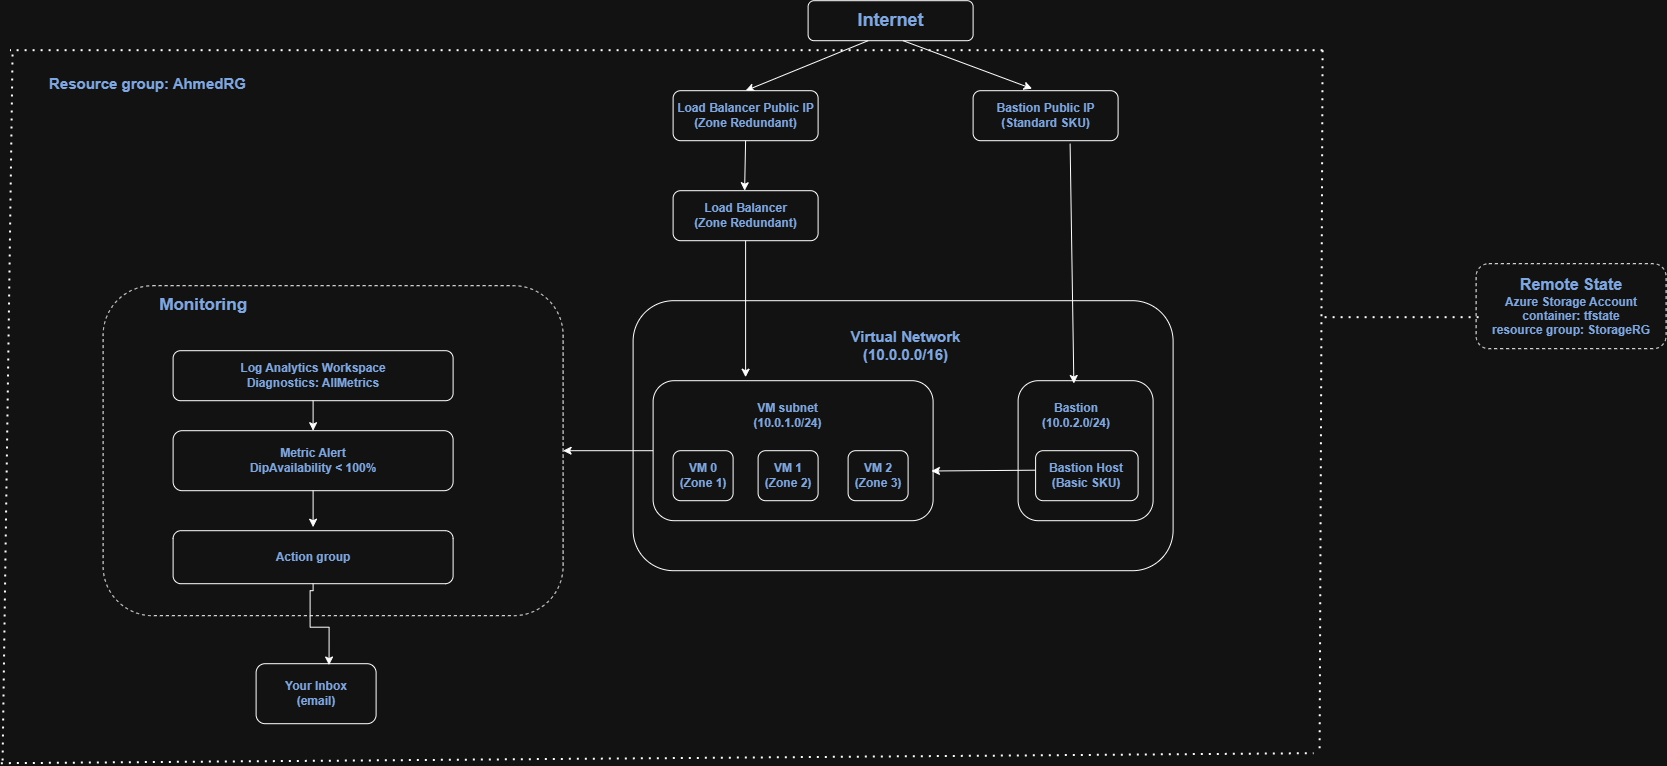

The diagram above was exported from draw.io. Its source (the exported page's mxGraphModel, read from the mxfile embedded in the PNG):
<mxGraphModel dx="2868" dy="1829" grid="0" gridSize="10" guides="1" tooltips="1" connect="1" arrows="1" fold="1" page="1" pageScale="1" pageWidth="1100" pageHeight="850" math="0" shadow="0">
  <root>
    <mxCell id="0" />
    <mxCell id="1" parent="0" />
    <mxCell id="EuH50mTHznP_7f3aQ2z9-1" parent="1" style="rounded=1;whiteSpace=wrap;html=1;labelBackgroundColor=default;align=center;fontStyle=1;fontColor=light-dark(#000000,#7EA6E0);labelBorderColor=none;" value="&lt;span style=&quot;&quot;&gt;&lt;font style=&quot;font-size: 18px;&quot;&gt;&lt;span&gt;Internet&lt;/span&gt;&lt;/font&gt;&lt;/span&gt;" vertex="1">
      <mxGeometry height="40" width="165" x="110" y="-348" as="geometry" />
    </mxCell>
    <mxCell id="EuH50mTHznP_7f3aQ2z9-2" edge="1" parent="1" style="endArrow=classic;html=1;rounded=1;entryX=0.5;entryY=0;entryDx=0;entryDy=0;labelBackgroundColor=default;fontColor=light-dark(#000000,#7EA6E0);align=center;fontStyle=1;labelBorderColor=none;" target="EuH50mTHznP_7f3aQ2z9-4" value="">
      <mxGeometry height="50" relative="1" width="50" x="0.0014" as="geometry">
        <mxPoint as="offset" />
        <mxPoint x="170" y="-308" as="sourcePoint" />
        <mxPoint x="35" y="-268" as="targetPoint" />
      </mxGeometry>
    </mxCell>
    <mxCell id="EuH50mTHznP_7f3aQ2z9-3" edge="1" parent="1" style="endArrow=classic;html=1;rounded=1;entryX=0.407;entryY=-0.04;entryDx=0;entryDy=0;entryPerimeter=0;labelBackgroundColor=default;fontColor=light-dark(#000000,#7EA6E0);align=center;fontStyle=1;labelBorderColor=none;" target="EuH50mTHznP_7f3aQ2z9-5" value="">
      <mxGeometry height="50" relative="1" width="50" as="geometry">
        <mxPoint x="205" y="-308" as="sourcePoint" />
        <mxPoint x="345" y="-268" as="targetPoint" />
      </mxGeometry>
    </mxCell>
    <mxCell id="EuH50mTHznP_7f3aQ2z9-4" parent="1" style="rounded=1;whiteSpace=wrap;html=1;labelBackgroundColor=default;align=center;fontStyle=1;fontColor=light-dark(#000000,#7EA6E0);labelBorderColor=none;" value="Load Balancer Public IP&lt;div&gt;(Zone Redundant)&lt;/div&gt;" vertex="1">
      <mxGeometry height="50" width="145" x="-25" y="-258" as="geometry" />
    </mxCell>
    <mxCell id="EuH50mTHznP_7f3aQ2z9-5" parent="1" style="rounded=1;whiteSpace=wrap;html=1;labelBackgroundColor=default;align=center;fontStyle=1;fontColor=light-dark(#000000,#7EA6E0);labelBorderColor=none;" value="Bastion Public IP&lt;div&gt;(Standard SKU)&lt;/div&gt;" vertex="1">
      <mxGeometry height="50" width="145" x="275" y="-258" as="geometry" />
    </mxCell>
    <mxCell id="EuH50mTHznP_7f3aQ2z9-6" parent="1" style="rounded=1;whiteSpace=wrap;html=1;labelBackgroundColor=default;align=center;fontStyle=1;fontColor=light-dark(#000000,#7EA6E0);labelBorderColor=none;" value="Load Balancer&lt;div&gt;(Zone Redundant)&lt;/div&gt;" vertex="1">
      <mxGeometry height="50" width="145" x="-25" y="-158" as="geometry" />
    </mxCell>
    <mxCell id="EuH50mTHznP_7f3aQ2z9-7" parent="1" style="rounded=1;whiteSpace=wrap;html=1;labelBackgroundColor=default;align=center;fontStyle=1;fontColor=light-dark(#000000,#7EA6E0);labelBorderColor=none;" value="" vertex="1">
      <mxGeometry height="270" width="540" x="-65" y="-48" as="geometry" />
    </mxCell>
    <mxCell id="EuH50mTHznP_7f3aQ2z9-8" parent="1" style="rounded=1;whiteSpace=wrap;html=1;labelBackgroundColor=default;align=center;fontStyle=1;fontColor=light-dark(#000000,#7EA6E0);labelBorderColor=none;" value="" vertex="1">
      <mxGeometry height="140" width="280" x="-45" y="32" as="geometry" />
    </mxCell>
    <mxCell id="EuH50mTHznP_7f3aQ2z9-9" parent="1" style="rounded=1;whiteSpace=wrap;html=1;labelBackgroundColor=default;align=center;fontStyle=1;fontColor=light-dark(#000000,#7EA6E0);labelBorderColor=none;" value="" vertex="1">
      <mxGeometry height="140" width="135" x="320" y="32" as="geometry" />
    </mxCell>
    <mxCell id="EuH50mTHznP_7f3aQ2z9-10" parent="1" style="text;html=1;whiteSpace=wrap;align=center;verticalAlign=middle;rounded=1;labelBackgroundColor=default;fontStyle=1;fontColor=light-dark(#000000,#7EA6E0);labelBorderColor=none;fontSize=15;" value="Virtual Network&lt;div&gt;(10.0.0.0/16)&lt;/div&gt;" vertex="1">
      <mxGeometry height="30" width="135" x="140" y="-18" as="geometry" />
    </mxCell>
    <mxCell id="EuH50mTHznP_7f3aQ2z9-11" parent="1" style="rounded=1;whiteSpace=wrap;html=1;labelBackgroundColor=default;align=center;fontStyle=1;fontColor=light-dark(#000000,#7EA6E0);labelBorderColor=none;" value="VM 0&lt;div&gt;(Zone 1)&lt;/div&gt;" vertex="1">
      <mxGeometry height="50" width="60" x="-25" y="102" as="geometry" />
    </mxCell>
    <mxCell id="EuH50mTHznP_7f3aQ2z9-12" parent="1" style="rounded=1;whiteSpace=wrap;html=1;labelBackgroundColor=default;align=center;fontStyle=1;fontColor=light-dark(#000000,#7EA6E0);labelBorderColor=none;" value="VM 1&lt;div&gt;(Zone 2)&lt;/div&gt;" vertex="1">
      <mxGeometry height="50" width="60" x="60" y="102" as="geometry" />
    </mxCell>
    <mxCell id="EuH50mTHznP_7f3aQ2z9-13" parent="1" style="rounded=1;whiteSpace=wrap;html=1;labelBackgroundColor=default;align=center;fontStyle=1;fontColor=light-dark(#000000,#7EA6E0);labelBorderColor=none;" value="VM 2&lt;div&gt;(Zone 3)&lt;/div&gt;" vertex="1">
      <mxGeometry height="50" width="60" x="150" y="102" as="geometry" />
    </mxCell>
    <mxCell id="EuH50mTHznP_7f3aQ2z9-14" parent="1" style="text;html=1;whiteSpace=wrap;align=center;verticalAlign=middle;rounded=1;labelBackgroundColor=default;fontStyle=1;fontColor=light-dark(#000000,#7EA6E0);labelBorderColor=none;" value="VM subnet&lt;div&gt;(10.0.1.0/24)&lt;/div&gt;" vertex="1">
      <mxGeometry height="30" width="135" x="22.5" y="52" as="geometry" />
    </mxCell>
    <mxCell id="EuH50mTHznP_7f3aQ2z9-15" parent="1" style="rounded=1;whiteSpace=wrap;html=1;labelBackgroundColor=default;align=center;fontStyle=1;fontColor=light-dark(#000000,#7EA6E0);labelBorderColor=none;" value="Bastion Host&lt;div&gt;(Basic SKU)&lt;/div&gt;" vertex="1">
      <mxGeometry height="50" width="102.5" x="337.5" y="102" as="geometry" />
    </mxCell>
    <mxCell id="EuH50mTHznP_7f3aQ2z9-16" parent="1" style="text;html=1;whiteSpace=wrap;align=center;verticalAlign=middle;rounded=1;labelBackgroundColor=default;fontStyle=1;fontColor=light-dark(#000000,#7EA6E0);labelBorderColor=none;" value="Bastion&lt;br&gt;&lt;div&gt;(10.0.2.0/24)&lt;/div&gt;" vertex="1">
      <mxGeometry height="60" width="82.5" x="337.5" y="37" as="geometry" />
    </mxCell>
    <mxCell id="EuH50mTHznP_7f3aQ2z9-17" edge="1" parent="1" style="endArrow=classic;html=1;rounded=1;exitX=0;exitY=0.5;exitDx=0;exitDy=0;labelBackgroundColor=default;fontColor=light-dark(#000000,#7EA6E0);align=center;fontStyle=1;labelBorderColor=none;entryX=0.994;entryY=0.645;entryDx=0;entryDy=0;entryPerimeter=0;" target="EuH50mTHznP_7f3aQ2z9-8" value="">
      <mxGeometry height="50" relative="1" width="50" as="geometry">
        <mxPoint x="337.26" y="121.50000000000023" as="sourcePoint" />
        <mxPoint x="237" y="118.5" as="targetPoint" />
      </mxGeometry>
    </mxCell>
    <mxCell id="EuH50mTHznP_7f3aQ2z9-18" edge="1" parent="1" style="endArrow=classic;html=1;rounded=1;exitX=0.5;exitY=1;exitDx=0;exitDy=0;entryX=0.413;entryY=0.02;entryDx=0;entryDy=0;labelBackgroundColor=default;fontColor=light-dark(#000000,#7EA6E0);align=center;fontStyle=1;labelBorderColor=none;entryPerimeter=0;" target="EuH50mTHznP_7f3aQ2z9-9" value="">
      <mxGeometry height="50" relative="1" width="50" as="geometry">
        <mxPoint x="372" y="-204.99999999999977" as="sourcePoint" />
        <mxPoint x="412" y="35.00000000000023" as="targetPoint" />
      </mxGeometry>
    </mxCell>
    <mxCell id="EuH50mTHznP_7f3aQ2z9-19" edge="1" parent="1" source="EuH50mTHznP_7f3aQ2z9-6" style="endArrow=classic;html=1;rounded=1;exitX=0.5;exitY=1;exitDx=0;exitDy=0;labelBackgroundColor=default;fontColor=light-dark(#000000,#7EA6E0);align=center;fontStyle=1;labelBorderColor=none;" value="">
      <mxGeometry height="50" relative="1" width="50" as="geometry">
        <mxPoint x="49" y="-100" as="sourcePoint" />
        <mxPoint x="47.5" y="28.5" as="targetPoint" />
      </mxGeometry>
    </mxCell>
    <mxCell id="EuH50mTHznP_7f3aQ2z9-20" edge="1" parent="1" source="EuH50mTHznP_7f3aQ2z9-4" style="endArrow=classic;html=1;rounded=1;exitX=0.5;exitY=1;exitDx=0;exitDy=0;entryX=0.462;entryY=0.04;entryDx=0;entryDy=0;entryPerimeter=0;labelBackgroundColor=default;fontColor=light-dark(#000000,#7EA6E0);align=center;fontStyle=1;labelBorderColor=none;" value="">
      <mxGeometry height="50" relative="1" width="50" as="geometry">
        <mxPoint x="48.5" y="-218" as="sourcePoint" />
        <mxPoint x="46.5" y="-158" as="targetPoint" />
      </mxGeometry>
    </mxCell>
    <mxCell id="EuH50mTHznP_7f3aQ2z9-21" parent="1" style="rounded=1;whiteSpace=wrap;html=1;dashed=1;labelBackgroundColor=default;align=center;fontStyle=1;fontColor=light-dark(#000000,#7EA6E0);labelBorderColor=none;" value="&lt;font style=&quot;font-size: 16px;&quot;&gt;Remote State&lt;/font&gt;&lt;div&gt;Azure Storage Account&lt;/div&gt;&lt;div&gt;container: tfstate&lt;/div&gt;&lt;div&gt;resource group: StorageRG&lt;/div&gt;" vertex="1">
      <mxGeometry height="85" width="190" x="778" y="-85" as="geometry" />
    </mxCell>
    <mxCell id="EuH50mTHznP_7f3aQ2z9-38" parent="1" style="rounded=1;whiteSpace=wrap;html=1;dashed=1;" value="" vertex="1">
      <mxGeometry height="330" width="460" x="-595" y="-63" as="geometry" />
    </mxCell>
    <mxCell id="EuH50mTHznP_7f3aQ2z9-23" parent="1" style="rounded=1;whiteSpace=wrap;html=1;labelBackgroundColor=default;align=center;fontStyle=1;fontColor=light-dark(#000000,#7EA6E0);labelBorderColor=none;" value="Log Analytics Workspace&lt;div&gt;Diagnostics: AllMetrics&lt;/div&gt;" vertex="1">
      <mxGeometry height="50" width="280" x="-525" y="2" as="geometry" />
    </mxCell>
    <mxCell id="EuH50mTHznP_7f3aQ2z9-32" edge="1" parent="1" source="EuH50mTHznP_7f3aQ2z9-8" style="endArrow=classic;html=1;rounded=1;entryX=1;entryY=0.5;entryDx=0;entryDy=0;labelBackgroundColor=default;fontColor=light-dark(#000000,#7EA6E0);align=center;fontStyle=1;labelBorderColor=none;" target="EuH50mTHznP_7f3aQ2z9-38" value="">
      <mxGeometry height="50" relative="1" width="50" as="geometry" />
    </mxCell>
    <mxCell id="EuH50mTHznP_7f3aQ2z9-33" parent="1" style="rounded=1;whiteSpace=wrap;html=1;labelBackgroundColor=default;align=center;fontStyle=1;fontColor=light-dark(#000000,#7EA6E0);labelBorderColor=none;" value="Metric Alert&lt;div&gt;DipAvailability &amp;lt; 100%&lt;/div&gt;" vertex="1">
      <mxGeometry height="60" width="280" x="-525" y="82" as="geometry" />
    </mxCell>
    <mxCell id="EuH50mTHznP_7f3aQ2z9-34" parent="1" style="rounded=1;whiteSpace=wrap;html=1;labelBackgroundColor=default;align=center;fontStyle=1;fontColor=light-dark(#000000,#7EA6E0);labelBorderColor=none;" value="Action group" vertex="1">
      <mxGeometry height="53" width="280" x="-525" y="182" as="geometry" />
    </mxCell>
    <mxCell id="EuH50mTHznP_7f3aQ2z9-40" parent="1" style="text;html=1;whiteSpace=wrap;strokeColor=none;fillColor=none;align=center;verticalAlign=middle;rounded=0;fontStyle=1;fontColor=light-dark(#000000,#7EA6E0);" value="&lt;font style=&quot;font-size: 17px;&quot;&gt;Monitoring&amp;nbsp;&lt;/font&gt;" vertex="1">
      <mxGeometry height="50" width="165" x="-575" y="-68" as="geometry" />
    </mxCell>
    <mxCell id="EuH50mTHznP_7f3aQ2z9-41" edge="1" parent="1" source="EuH50mTHznP_7f3aQ2z9-23" style="endArrow=classic;html=1;rounded=0;exitX=0.5;exitY=1;exitDx=0;exitDy=0;entryX=0.5;entryY=0;entryDx=0;entryDy=0;" target="EuH50mTHznP_7f3aQ2z9-33">
      <mxGeometry relative="1" as="geometry" />
    </mxCell>
    <mxCell id="EuH50mTHznP_7f3aQ2z9-53" edge="1" parent="1" source="EuH50mTHznP_7f3aQ2z9-33" style="endArrow=classic;html=1;rounded=0;exitX=0.5;exitY=1;exitDx=0;exitDy=0;">
      <mxGeometry relative="1" as="geometry">
        <mxPoint x="-385" y="178.5" as="targetPoint" />
      </mxGeometry>
    </mxCell>
    <mxCell id="EuH50mTHznP_7f3aQ2z9-42" parent="1" style="rounded=1;whiteSpace=wrap;html=1;labelBackgroundColor=default;align=center;fontStyle=1;fontColor=light-dark(#000000,#7EA6E0);labelBorderColor=none;" value="Your Inbox&lt;div&gt;(email)&lt;/div&gt;" vertex="1">
      <mxGeometry height="60" width="120" x="-442" y="315" as="geometry" />
    </mxCell>
    <mxCell id="EuH50mTHznP_7f3aQ2z9-46" edge="1" parent="1" source="EuH50mTHznP_7f3aQ2z9-34" style="edgeStyle=orthogonalEdgeStyle;rounded=0;orthogonalLoop=1;jettySize=auto;html=1;exitX=0.5;exitY=1;exitDx=0;exitDy=0;entryX=0.608;entryY=0.022;entryDx=0;entryDy=0;entryPerimeter=0;" target="EuH50mTHznP_7f3aQ2z9-42">
      <mxGeometry relative="1" as="geometry">
        <Array as="points">
          <mxPoint x="-388" y="242" />
          <mxPoint x="-388" y="278.5" />
          <mxPoint x="-369" y="278.5" />
        </Array>
      </mxGeometry>
    </mxCell>
    <mxCell id="EuH50mTHznP_7f3aQ2z9-47" edge="1" parent="1" style="endArrow=none;dashed=1;html=1;dashPattern=1 3;strokeWidth=2;rounded=0;" value="">
      <mxGeometry height="50" relative="1" width="50" as="geometry">
        <mxPoint x="-696.75" y="415" as="sourcePoint" />
        <mxPoint x="616" y="405" as="targetPoint" />
      </mxGeometry>
    </mxCell>
    <mxCell id="EuH50mTHznP_7f3aQ2z9-48" edge="1" parent="1" style="endArrow=none;dashed=1;html=1;dashPattern=1 3;strokeWidth=2;rounded=0;" value="">
      <mxGeometry height="50" relative="1" width="50" as="geometry">
        <mxPoint x="625" y="-298" as="sourcePoint" />
        <mxPoint x="-687.5" y="-298" as="targetPoint" />
      </mxGeometry>
    </mxCell>
    <mxCell id="EuH50mTHznP_7f3aQ2z9-49" edge="1" parent="1" style="endArrow=none;dashed=1;html=1;dashPattern=1 3;strokeWidth=2;rounded=0;" value="">
      <mxGeometry height="50" relative="1" width="50" as="geometry">
        <mxPoint x="625" y="-298" as="sourcePoint" />
        <mxPoint x="622" y="404.75" as="targetPoint" />
      </mxGeometry>
    </mxCell>
    <mxCell id="EuH50mTHznP_7f3aQ2z9-50" edge="1" parent="1" style="endArrow=none;dashed=1;html=1;dashPattern=1 3;strokeWidth=2;rounded=0;" value="">
      <mxGeometry height="50" relative="1" width="50" as="geometry">
        <mxPoint x="-695" y="412.25" as="sourcePoint" />
        <mxPoint x="-685" y="-298" as="targetPoint" />
      </mxGeometry>
    </mxCell>
    <mxCell id="EuH50mTHznP_7f3aQ2z9-54" parent="1" style="text;html=1;whiteSpace=wrap;strokeColor=none;fillColor=none;align=left;verticalAlign=middle;rounded=0;fontStyle=1;fontColor=light-dark(#000000,#7EA6E0);fontSize=15;" value="Resource group: AhmedRG" vertex="1">
      <mxGeometry height="20" width="220" x="-651" y="-275" as="geometry" />
    </mxCell>
    <mxCell id="LW1kVERtPis5Z-3ycOkl-4" edge="1" parent="1" style="endArrow=none;dashed=1;html=1;dashPattern=1 3;strokeWidth=2;rounded=0;entryX=0.016;entryY=0.635;entryDx=0;entryDy=0;entryPerimeter=0;" target="EuH50mTHznP_7f3aQ2z9-21" value="">
      <mxGeometry height="50" relative="1" width="50" as="geometry">
        <mxPoint x="627" y="-31.02" as="sourcePoint" />
        <mxPoint x="680" y="52" as="targetPoint" />
      </mxGeometry>
    </mxCell>
  </root>
</mxGraphModel>